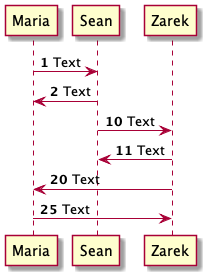

The diagram above was rendered by PlantUML. Its source (embedded in the PNG):
@startuml

'The command to start the auto numbering sequence
autonumber

'Declare participants
participant Maria
participant Sean
participant Zarek

'With no further parameters these will be messages 1 and 2
Maria -> Sean : Text
Maria <- Sean : Text

'This command starts the auto number sequence and gives a starting value of 10
autonumber 10

'These two sequences will be numbered 10 and 11
Sean -> Zarek : Text
Sean <- Zarek : Text

'This command starts the auto number sequence at 20 
'And tells the program to go up by increments of 5
autonumber 20 5

'These two sequences will be numbered 20 and 25
Zarek -> Maria : Text
Zarek <- Maria : Text

@enduml